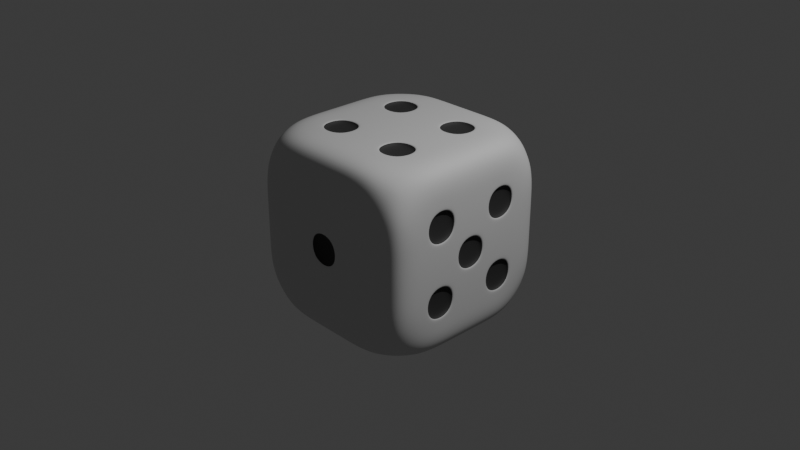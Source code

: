 # Source: dice.blend  (saved by Blender 4.3.32; exported with 4.5.12 LTS)
import bpy
from mathutils import Matrix  # noqa: F401  (used for matrix-valued properties, if any)

bpy.ops.wm.read_factory_settings(use_empty=True)
scene = bpy.context.scene
scene.name = 'Scene'

# ---- collections
col_collection = bpy.data.collections.new('Collection'); scene.collection.children.link(col_collection)

# ---- materials (node trees are filled in below, after node groups)
mat_dice = bpy.data.materials.new('dice')
mat_pips = bpy.data.materials.new('pips')
mat_pips.diffuse_color = (0.0136, 0.0136, 0.0136, 1.0)

# ---- material node trees
mat_dice.use_nodes = True; mat_dice.node_tree.nodes.clear()
_N = mat_dice.node_tree.nodes; _L = mat_dice.node_tree.links
n0 = _N.new('ShaderNodeBsdfPrincipled'); n0.name = 'Principled BSDF'; n0.location = (10, 300)
n0.inputs[0].default_value = (0.6392, 0.6392, 0.6392, 1.0)
n0.inputs[2].default_value = 0.8
n0.inputs[13].default_value = 1.0
n1 = _N.new('ShaderNodeOutputMaterial'); n1.name = 'Material Output'; n1.location = (300, 300)
_L.new(n0.outputs[0], n1.inputs[0])
n1.is_active_output = True
mat_pips.use_nodes = True; mat_pips.node_tree.nodes.clear()
_N = mat_pips.node_tree.nodes; _L = mat_pips.node_tree.links
n0 = _N.new('ShaderNodeBsdfPrincipled'); n0.name = 'Principled BSDF'; n0.location = (10, 300)
n0.inputs[0].default_value = (0.01177, 0.01177, 0.01177, 1.0)
n0.inputs[2].default_value = 0.8
n0.inputs[13].default_value = 1.0
n1 = _N.new('ShaderNodeOutputMaterial'); n1.name = 'Material Output'; n1.location = (300, 300)
_L.new(n0.outputs[0], n1.inputs[0])
n1.is_active_output = True

# ---- world
world_world = bpy.data.worlds.new('World'); scene.world = world_world
world_world.use_nodes = True; world_world.node_tree.nodes.clear()
_N = world_world.node_tree.nodes; _L = world_world.node_tree.links
n0 = _N.new('ShaderNodeOutputWorld'); n0.name = 'World Output'; n0.location = (300, 300)
n1 = _N.new('ShaderNodeBackground'); n1.name = 'Background'; n1.location = (10, 300)
n1.inputs[0].default_value = (0.05088, 0.05088, 0.05088, 1.0)
_L.new(n1.outputs[0], n0.inputs[0])
n0.is_active_output = True
world_world.color = (0.05088, 0.05088, 0.05088)
world_world.sun_shadow_jitter_overblur = 0.0

# ---- cameras
cam_camera = bpy.data.cameras.new('Camera')
cam_camera.clip_end = 100.0
cam_camera.ortho_scale = 7.314

# ---- lights
light_light = bpy.data.lights.new('Light', 'POINT')
light_light.energy = 1000.0
light_light.shadow_soft_size = 0.1

# ---- meshes
me_cube_003 = bpy.data.meshes.new('Cube.003')
me_cube_003.from_pydata([(-0.844, -0.844, -0.844), (-0.844, -0.844, 0.844), (-0.844, 0.844, -0.844), (-0.844, 0.844, 0.844), (0.844, -0.844, -0.844), (0.844, -0.844, 0.844), (0.844, 0.844, -0.844), (0.844, 0.844, 0.844), (-1.0, 0.6, -1.0), (-1.0, 0.2, -1.0), (-1.0, -0.2, -1.0), (-1.0, -0.6, -1.0), (-1.0, -0.6, 1.0), (-1.0, -0.2, 1.0), (-1.0, 0.2, 1.0), (-1.0, 0.6, 1.0), (1.0, -0.6, -1.0), (1.0, -0.2, -1.0), (1.0, 0.2, -1.0), (1.0, 0.6, -1.0), (1.0, 0.6, 1.0), (1.0, 0.2, 1.0), (1.0, -0.2, 1.0), (1.0, -0.6, 1.0), (0.6, 1.0, -1.0), (0.2, 1.0, -1.0), (-0.2, 1.0, -1.0), (-0.6, 1.0, -1.0), (-0.6, 1.0, 1.0), (-0.2, 1.0, 1.0), (0.2, 1.0, 1.0), (0.6, 1.0, 1.0), (-0.6, -1.0, -1.0), (-0.2, -1.0, -1.0), (0.2, -1.0, -1.0), (0.6, -1.0, -1.0), (0.6, -1.0, 1.0), (0.2, -1.0, 1.0), (-0.2, -1.0, 1.0), (-0.6, -1.0, 1.0), (-0.6, 0.6, 1.0), (-0.2, 0.6, 1.0), (0.2, 0.6, 1.0), (0.6, 0.6, 1.0), (-0.6, 0.2, 1.0), (-0.2, 0.2, 1.0), (0.2, 0.2, 1.0), (0.6, 0.2, 1.0), (-0.6, -0.2, 1.0), (-0.2, -0.2, 1.0), (0.2, -0.2, 1.0), (0.6, -0.2, 1.0), (-0.6, -0.6, 1.0), (-0.2, -0.6, 1.0), (0.2, -0.6, 1.0), (0.6, -0.6, 1.0), (0.6, 0.6, -1.0), (0.2, 0.6, -1.0), (-0.2, 0.6, -1.0), (-0.6, 0.6, -1.0), (0.6, 0.2, -1.0), (0.2, 0.2, -1.0), (-0.2, 0.2, -1.0), (-0.6, 0.2, -1.0), (0.6, -0.2, -1.0), (0.2, -0.2, -1.0), (-0.2, -0.2, -1.0), (-0.6, -0.2, -1.0), (0.6, -0.6, -1.0), (0.2, -0.6, -1.0), (-0.2, -0.6, -1.0), (-0.6, -0.6, -1.0), (-1.0, -1.0, -0.6), (-1.0, -1.0, -0.2), (-1.0, -1.0, 0.2), (-1.0, -1.0, 0.6), (-1.0, 1.0, 0.6), (-1.0, 1.0, 0.2), (-1.0, 1.0, -0.2), (-1.0, 1.0, -0.6), (1.0, 1.0, 0.6), (1.0, 1.0, 0.2), (1.0, 1.0, -0.2), (1.0, 1.0, -0.6), (1.0, -1.0, 0.6), (1.0, -1.0, 0.2), (1.0, -1.0, -0.2), (1.0, -1.0, -0.6), (1.0, 0.6, 0.6), (1.0, 0.6, 0.2), (1.0, 0.6, -0.2), (1.0, 0.6, -0.6), (1.0, 0.2, 0.6), (1.0, 0.2, 0.2), (1.0, 0.2, -0.2), (1.0, 0.2, -0.6), (1.0, -0.2, 0.6), (1.0, -0.2, 0.2), (1.0, -0.2, -0.2), (1.0, -0.2, -0.6), (1.0, -0.6, 0.6), (1.0, -0.6, 0.2), (1.0, -0.6, -0.2), (1.0, -0.6, -0.6), (-0.95, -0.56, 0.56), (-0.95, -0.56, 0.24), (-1.0, -0.6, -0.2), (-1.0, -0.6, -0.6), (-0.95, -0.24, 0.56), (-0.95, -0.24, 0.24), (-1.0, -0.2, -0.2), (-1.0, -0.2, -0.6), (-1.0, 0.2, 0.6), (-1.0, 0.2, 0.2), (-0.95, 0.24, -0.24), (-0.95, 0.24, -0.56), (-1.0, 0.6, 0.6), (-1.0, 0.6, 0.2), (-0.95, 0.56, -0.24), (-0.95, 0.56, -0.56), (0.6, -1.0, 0.6), (0.6, -1.0, 0.2), (0.6, -1.0, -0.2), (0.6, -1.0, -0.6), (0.2, -1.0, 0.6), (0.16, -0.95, 0.16), (0.16, -0.95, -0.16), (0.2, -1.0, -0.6), (-0.2, -1.0, 0.6), (-0.16, -0.95, 0.16), (-0.16, -0.95, -0.16), (-0.2, -1.0, -0.6), (-0.6, -1.0, 0.6), (-0.6, -1.0, 0.2), (-0.6, -1.0, -0.2), (-0.6, -1.0, -0.6), (-0.6, 1.0, 0.6), (-0.6, 1.0, 0.2), (-0.6, 1.0, -0.2), (-0.6, 1.0, -0.6), (-0.2, 1.0, 0.6), (-0.2, 1.0, 0.2), (-0.2, 1.0, -0.2), (-0.2, 1.0, -0.6), (0.2, 1.0, 0.6), (0.2, 1.0, 0.2), (0.2, 1.0, -0.2), (0.2, 1.0, -0.6), (0.6, 1.0, 0.6), (0.6, 1.0, 0.2), (0.6, 1.0, -0.2), (0.6, 1.0, -0.6), (0.2, -1.0, 0.2), (0.2, -1.0, -0.2), (-0.2, -1.0, 0.2), (-0.2, -1.0, -0.2), (0.18, -1.0, 0.18), (0.18, -1.0, -0.18), (-0.18, -1.0, 0.18), (-0.18, -1.0, -0.18), (0.22, 1.0, -0.58), (0.22, 1.0, -0.22), (0.58, 1.0, -0.22), (0.58, 1.0, -0.58), (0.22, 1.0, -0.18), (0.22, 1.0, 0.18), (0.58, 1.0, 0.18), (0.58, 1.0, -0.18), (0.22, 1.0, 0.22), (0.22, 1.0, 0.58), (0.58, 1.0, 0.58), (0.58, 1.0, 0.22), (-0.58, 1.0, -0.58), (-0.58, 1.0, -0.22), (-0.22, 1.0, -0.22), (-0.22, 1.0, -0.58), (-0.58, 1.0, -0.18), (-0.58, 1.0, 0.18), (-0.22, 1.0, 0.18), (-0.22, 1.0, -0.18), (-0.58, 1.0, 0.22), (-0.58, 1.0, 0.58), (-0.22, 1.0, 0.58), (-0.22, 1.0, 0.22), (0.24, 0.95, -0.56), (0.24, 0.95, -0.24), (0.56, 0.95, -0.24), (0.56, 0.95, -0.56), (0.24, 0.95, -0.16), (0.24, 0.95, 0.16), (0.56, 0.95, 0.16), (0.56, 0.95, -0.16), (0.24, 0.95, 0.24), (0.24, 0.95, 0.56), (0.56, 0.95, 0.56), (0.56, 0.95, 0.24), (-0.56, 0.95, -0.56), (-0.56, 0.95, -0.24), (-0.24, 0.95, -0.24), (-0.24, 0.95, -0.56), (-0.56, 0.95, -0.16), (-0.56, 0.95, 0.16), (-0.24, 0.95, 0.16), (-0.24, 0.95, -0.16), (-0.56, 0.95, 0.24), (-0.56, 0.95, 0.56), (-0.24, 0.95, 0.56), (-0.24, 0.95, 0.24), (-1.0, -0.6, 0.6), (-1.0, -0.6, 0.2), (-1.0, -0.2, 0.6), (-1.0, -0.2, 0.2), (-1.0, 0.2, -0.2), (-1.0, 0.2, -0.6), (-1.0, 0.6, -0.2), (-1.0, 0.6, -0.6), (-1.0, -0.58, 0.58), (-1.0, -0.58, 0.22), (-1.0, -0.22, 0.58), (-1.0, -0.22, 0.22), (-1.0, 0.22, -0.22), (-1.0, 0.22, -0.58), (-1.0, 0.58, -0.22), (-1.0, 0.58, -0.58), (1.0, -0.22, -0.58), (1.0, -0.22, -0.22), (1.0, -0.58, -0.22), (1.0, -0.58, -0.58), (1.0, -0.22, 0.22), (1.0, -0.22, 0.58), (1.0, -0.58, 0.58), (1.0, -0.58, 0.22), (1.0, 0.18, -0.18), (1.0, 0.18, 0.18), (1.0, -0.18, 0.18), (1.0, -0.18, -0.18), (1.0, 0.58, -0.58), (1.0, 0.58, -0.22), (1.0, 0.22, -0.22), (1.0, 0.22, -0.58), (1.0, 0.58, 0.22), (1.0, 0.58, 0.58), (1.0, 0.22, 0.58), (1.0, 0.22, 0.22), (0.95, -0.24, -0.56), (0.95, -0.24, -0.24), (0.95, -0.56, -0.24), (0.95, -0.56, -0.56), (0.95, -0.24, 0.24), (0.95, -0.24, 0.56), (0.95, -0.56, 0.56), (0.95, -0.56, 0.24), (0.95, 0.16, -0.16), (0.95, 0.16, 0.16), (0.95, -0.16, 0.16), (0.95, -0.16, -0.16), (0.95, 0.56, -0.56), (0.95, 0.56, -0.24), (0.95, 0.24, -0.24), (0.95, 0.24, -0.56), (0.95, 0.56, 0.24), (0.95, 0.56, 0.56), (0.95, 0.24, 0.56), (0.95, 0.24, 0.24), (0.56, -0.24, 0.95), (0.24, -0.24, 0.95), (0.24, -0.56, 0.95), (0.56, -0.56, 0.95), (-0.24, -0.24, 0.95), (-0.56, -0.24, 0.95), (-0.56, -0.56, 0.95), (-0.24, -0.56, 0.95), (0.56, 0.56, 0.95), (0.24, 0.56, 0.95), (0.24, 0.24, 0.95), (0.56, 0.24, 0.95), (-0.24, 0.56, 0.95), (-0.56, 0.56, 0.95), (-0.56, 0.24, 0.95), (-0.24, 0.24, 0.95), (0.22, -0.22, 1.0), (0.58, -0.22, 1.0), (0.58, -0.58, 1.0), (0.22, -0.58, 1.0), (-0.58, -0.22, 1.0), (-0.22, -0.22, 1.0), (-0.22, -0.58, 1.0), (-0.58, -0.58, 1.0), (0.22, 0.58, 1.0), (0.58, 0.58, 1.0), (0.58, 0.22, 1.0), (0.22, 0.22, 1.0), (-0.58, 0.58, 1.0), (-0.22, 0.58, 1.0), (-0.22, 0.22, 1.0), (-0.58, 0.22, 1.0), (0.22, -0.22, -1.0), (0.58, -0.22, -1.0), (0.58, -0.58, -1.0), (0.22, -0.58, -1.0), (-0.18, 0.18, -1.0), (0.18, 0.18, -1.0), (0.18, -0.18, -1.0), (-0.18, -0.18, -1.0), (-0.58, 0.58, -1.0), (-0.22, 0.58, -1.0), (-0.22, 0.22, -1.0), (-0.58, 0.22, -1.0), (0.24, -0.24, -0.95), (0.56, -0.24, -0.95), (0.56, -0.56, -0.95), (0.24, -0.56, -0.95), (-0.16, 0.16, -0.95), (0.16, 0.16, -0.95), (0.16, -0.16, -0.95), (-0.16, -0.16, -0.95), (-0.56, 0.56, -0.95), (-0.24, 0.56, -0.95), (-0.24, 0.24, -0.95), (-0.56, 0.24, -0.95)], [], [(116, 15, 3, 76), (148, 31, 7, 80), (100, 23, 5, 84), (132, 39, 1, 75), (68, 16, 4, 35), (52, 12, 1, 39), (28, 3, 15, 40), (40, 15, 14, 44), (44, 14, 13, 48), (48, 13, 12, 52), (24, 6, 19, 56), (56, 19, 18, 60), (60, 18, 17, 64), (64, 17, 16, 68), (80, 7, 20, 88), (88, 20, 21, 92), (92, 21, 22, 96), (96, 22, 23, 100), (75, 1, 12, 208), (208, 12, 13, 210), (210, 13, 14, 112), (112, 14, 15, 116), (10, 67, 71, 11), (67, 66, 70, 71), (66, 65, 69, 70), (308, 309, 310, 311), (9, 63, 67, 10), (63, 62, 66, 67), (312, 313, 314, 315), (61, 60, 64, 65), (8, 59, 63, 9), (316, 317, 318, 319), (58, 57, 61, 62), (57, 56, 60, 61), (2, 27, 59, 8), (27, 26, 58, 59), (26, 25, 57, 58), (25, 24, 56, 57), (22, 51, 55, 23), (264, 265, 266, 267), (50, 49, 53, 54), (268, 269, 270, 271), (21, 47, 51, 22), (47, 46, 50, 51), (46, 45, 49, 50), (45, 44, 48, 49), (20, 43, 47, 21), (272, 273, 274, 275), (42, 41, 45, 46), (276, 277, 278, 279), (7, 31, 43, 20), (31, 30, 42, 43), (30, 29, 41, 42), (29, 28, 40, 41), (23, 55, 36, 5), (55, 54, 37, 36), (54, 53, 38, 37), (53, 52, 39, 38), (11, 71, 32, 0), (71, 70, 33, 32), (70, 69, 34, 33), (69, 68, 35, 34), (84, 5, 36, 120), (120, 36, 37, 124), (124, 37, 38, 128), (128, 38, 39, 132), (76, 3, 28, 136), (136, 28, 29, 140), (140, 29, 30, 144), (144, 30, 31, 148), (25, 147, 151, 24), (184, 185, 186, 187), (188, 189, 190, 191), (192, 193, 194, 195), (26, 143, 147, 25), (143, 142, 146, 147), (142, 141, 145, 146), (141, 140, 144, 145), (27, 139, 143, 26), (196, 197, 198, 199), (200, 201, 202, 203), (204, 205, 206, 207), (2, 79, 139, 27), (79, 78, 138, 139), (78, 77, 137, 138), (77, 76, 136, 137), (33, 131, 135, 32), (131, 155, 134, 135), (155, 154, 133, 134), (154, 128, 132, 133), (34, 127, 131, 33), (127, 153, 155, 131), (126, 125, 129, 130), (152, 124, 128, 154), (35, 123, 127, 34), (123, 122, 153, 127), (122, 121, 152, 153), (121, 120, 124, 152), (4, 87, 123, 35), (87, 86, 122, 123), (86, 85, 121, 122), (85, 84, 120, 121), (9, 213, 215, 8), (115, 114, 118, 119), (212, 113, 117, 214), (113, 112, 116, 117), (10, 111, 213, 9), (111, 110, 212, 213), (110, 211, 113, 212), (211, 210, 112, 113), (11, 107, 111, 10), (107, 106, 110, 111), (106, 209, 211, 110), (105, 104, 108, 109), (0, 72, 107, 11), (72, 73, 106, 107), (73, 74, 209, 106), (74, 75, 208, 209), (17, 99, 103, 16), (244, 245, 246, 247), (98, 97, 101, 102), (248, 249, 250, 251), (18, 95, 99, 17), (95, 94, 98, 99), (252, 253, 254, 255), (93, 92, 96, 97), (19, 91, 95, 18), (256, 257, 258, 259), (90, 89, 93, 94), (260, 261, 262, 263), (6, 83, 91, 19), (83, 82, 90, 91), (82, 81, 89, 90), (81, 80, 88, 89), (32, 135, 72, 0), (135, 134, 73, 72), (134, 133, 74, 73), (133, 132, 75, 74), (16, 103, 87, 4), (103, 102, 86, 87), (102, 101, 85, 86), (101, 100, 84, 85), (24, 151, 83, 6), (151, 150, 82, 83), (150, 149, 81, 82), (149, 148, 80, 81), (8, 215, 79, 2), (215, 214, 78, 79), (214, 117, 77, 78), (117, 116, 76, 77), (156, 157, 153, 152), (159, 158, 154, 155), (157, 159, 155, 153), (158, 156, 152, 154), (125, 126, 157, 156), (130, 129, 158, 159), (126, 130, 159, 157), (129, 125, 156, 158), (147, 146, 161, 160), (146, 150, 162, 161), (150, 151, 163, 162), (151, 147, 160, 163), (146, 145, 165, 164), (145, 149, 166, 165), (149, 150, 167, 166), (150, 146, 164, 167), (145, 144, 169, 168), (144, 148, 170, 169), (148, 149, 171, 170), (149, 145, 168, 171), (139, 138, 173, 172), (138, 142, 174, 173), (142, 143, 175, 174), (143, 139, 172, 175), (138, 137, 177, 176), (137, 141, 178, 177), (141, 142, 179, 178), (142, 138, 176, 179), (137, 136, 181, 180), (136, 140, 182, 181), (140, 141, 183, 182), (141, 137, 180, 183), (160, 161, 185, 184), (161, 162, 186, 185), (162, 163, 187, 186), (163, 160, 184, 187), (164, 165, 189, 188), (165, 166, 190, 189), (166, 167, 191, 190), (167, 164, 188, 191), (168, 169, 193, 192), (169, 170, 194, 193), (170, 171, 195, 194), (171, 168, 192, 195), (172, 173, 197, 196), (173, 174, 198, 197), (174, 175, 199, 198), (175, 172, 196, 199), (176, 177, 201, 200), (177, 178, 202, 201), (178, 179, 203, 202), (179, 176, 200, 203), (180, 181, 205, 204), (181, 182, 206, 205), (182, 183, 207, 206), (183, 180, 204, 207), (216, 217, 209, 208), (219, 218, 210, 211), (220, 221, 213, 212), (223, 222, 214, 215), (221, 223, 215, 213), (222, 220, 212, 214), (217, 219, 211, 209), (218, 216, 208, 210), (104, 105, 217, 216), (109, 108, 218, 219), (114, 115, 221, 220), (119, 118, 222, 223), (115, 119, 223, 221), (118, 114, 220, 222), (105, 109, 219, 217), (108, 104, 216, 218), (99, 98, 225, 224), (98, 102, 226, 225), (102, 103, 227, 226), (103, 99, 224, 227), (97, 96, 229, 228), (96, 100, 230, 229), (100, 101, 231, 230), (101, 97, 228, 231), (94, 93, 233, 232), (93, 97, 234, 233), (97, 98, 235, 234), (98, 94, 232, 235), (91, 90, 237, 236), (90, 94, 238, 237), (94, 95, 239, 238), (95, 91, 236, 239), (89, 88, 241, 240), (88, 92, 242, 241), (92, 93, 243, 242), (93, 89, 240, 243), (224, 225, 245, 244), (225, 226, 246, 245), (226, 227, 247, 246), (227, 224, 244, 247), (228, 229, 249, 248), (229, 230, 250, 249), (230, 231, 251, 250), (231, 228, 248, 251), (232, 233, 253, 252), (233, 234, 254, 253), (234, 235, 255, 254), (235, 232, 252, 255), (236, 237, 257, 256), (237, 238, 258, 257), (238, 239, 259, 258), (239, 236, 256, 259), (240, 241, 261, 260), (241, 242, 262, 261), (242, 243, 263, 262), (243, 240, 260, 263), (51, 50, 280, 281), (50, 54, 283, 280), (54, 55, 282, 283), (55, 51, 281, 282), (49, 48, 284, 285), (48, 52, 287, 284), (52, 53, 286, 287), (53, 49, 285, 286), (43, 42, 288, 289), (42, 46, 291, 288), (46, 47, 290, 291), (47, 43, 289, 290), (41, 40, 292, 293), (40, 44, 295, 292), (44, 45, 294, 295), (45, 41, 293, 294), (265, 264, 281, 280), (264, 267, 282, 281), (266, 265, 280, 283), (267, 266, 283, 282), (269, 268, 285, 284), (268, 271, 286, 285), (270, 269, 284, 287), (271, 270, 287, 286), (273, 272, 289, 288), (272, 275, 290, 289), (274, 273, 288, 291), (275, 274, 291, 290), (277, 276, 293, 292), (276, 279, 294, 293), (278, 277, 292, 295), (279, 278, 295, 294), (65, 64, 297, 296), (64, 68, 298, 297), (68, 69, 299, 298), (69, 65, 296, 299), (62, 61, 301, 300), (61, 65, 302, 301), (65, 66, 303, 302), (66, 62, 300, 303), (59, 58, 305, 304), (58, 62, 306, 305), (62, 63, 307, 306), (63, 59, 304, 307), (296, 297, 309, 308), (297, 298, 310, 309), (298, 299, 311, 310), (299, 296, 308, 311), (300, 301, 313, 312), (301, 302, 314, 313), (302, 303, 315, 314), (303, 300, 312, 315), (304, 305, 317, 316), (305, 306, 318, 317), (306, 307, 319, 318), (307, 304, 316, 319)])
me_cube_003.polygons.foreach_set('use_smooth', [True] * 318)
me_cube_003.polygons.foreach_set('material_index', [0, 0, 0, 0, 0, 0, 0, 0, 0, 0, 0, 0, 0, 0, 0, 0, 0, 0, 0, 0, 0, 0, 0, 0, 0, 1, 0, 0, 1, 0, 0, 1, 0, 0, 0, 0, 0, 0, 0, 1, 0, 1, 0, 0, 0, 0, 0, 1, 0, 1, 0, 0, 0, 0, 0, 0, 0, 0, 0, 0, 0, 0, 0, 0, 0, 0, 0, 0, 0, 0, 0, 1, 1, 1, 0, 0, 0, 0, 0, 1, 1, 1, 0, 0, 0, 0, 0, 0, 0, 0, 0, 0, 1, 0, 0, 0, 0, 0, 0, 0, 0, 0, 0, 1, 0, 0, 0, 0, 0, 0, 0, 0, 0, 1, 0, 0, 0, 0, 0, 1, 0, 1, 0, 0, 1, 0, 0, 1, 0, 1, 0, 0, 0, 0, 0, 0, 0, 0, 0, 0, 0, 0, 0, 0, 0, 0, 0, 0, 0, 0, 0, 0, 0, 0, 1, 1, 1, 1, 0, 0, 0, 0, 0, 0, 0, 0, 0, 0, 0, 0, 0, 0, 0, 0, 0, 0, 0, 0, 0, 0, 0, 0, 1, 1, 1, 1, 1, 1, 1, 1, 1, 1, 1, 1, 1, 1, 1, 1, 1, 1, 1, 1, 1, 1, 1, 1, 0, 0, 0, 0, 0, 0, 0, 0, 1, 1, 1, 1, 1, 1, 1, 1, 0, 0, 0, 0, 0, 0, 0, 0, 0, 0, 0, 0, 0, 0, 0, 0, 0, 0, 0, 0, 1, 1, 1, 1, 1, 1, 1, 1, 1, 1, 1, 1, 1, 1, 1, 1, 1, 1, 1, 1, 0, 0, 0, 0, 0, 0, 0, 0, 0, 0, 0, 0, 0, 0, 0, 0, 1, 1, 1, 1, 1, 1, 1, 1, 1, 1, 1, 1, 1, 1, 1, 1, 0, 0, 0, 0, 0, 0, 0, 0, 0, 0, 0, 0, 1, 1, 1, 1, 1, 1, 1, 1, 1, 1, 1, 1])
_uv = me_cube_003.uv_layers.new(name='UVMap')
_uv.uv.foreach_set('vector', [0.575, 0.2, 0.625, 0.2, 0.625, 0.25, 0.575, 0.25, 0.575, 0.45, 0.625, 0.45, 0.625, 0.5, 0.575, 0.5, 0.575, 0.7, 0.625, 0.7, 0.625, 0.75, 0.575, 0.75, 0.575, 0.95, 0.625, 0.95, 0.625, 1.0, 0.575, 1.0, 0.325, 0.7, 0.375, 0.7, 0.375, 0.75, 0.325, 0.75, 0.825, 0.7, 0.875, 0.7, 0.875, 0.75, 0.825, 0.75, 0.825, 0.5, 0.875, 0.5, 0.875, 0.55, 0.825, 0.55, 0.825, 0.55, 0.875, 0.55, 0.875, 0.6, 0.825, 0.6, 0.825, 0.6, 0.875, 0.6, 0.875, 0.65, 0.825, 0.65, 0.825, 0.65, 0.875, 0.65, 0.875, 0.7, 0.825, 0.7, 0.325, 0.5, 0.375, 0.5, 0.375, 0.55, 0.325, 0.55, 0.325, 0.55, 0.375, 0.55, 0.375, 0.6, 0.325, 0.6, 0.325, 0.6, 0.375, 0.6, 0.375, 0.65, 0.325, 0.65, 0.325, 0.65, 0.375, 0.65, 0.375, 0.7, 0.325, 0.7, 0.575, 0.5, 0.625, 0.5, 0.625, 0.55, 0.575, 0.55, 0.575, 0.55, 0.625, 0.55, 0.625, 0.6, 0.575, 0.6, 0.575, 0.6, 0.625, 0.6, 0.625, 0.65, 0.575, 0.65, 0.575, 0.65, 0.625, 0.65, 0.625, 0.7, 0.575, 0.7, 0.575, 0.0, 0.625, 0.0, 0.625, 0.05, 0.575, 0.05, 0.575, 0.05, 0.625, 0.05, 0.625, 0.1, 0.575, 0.1, 0.575, 0.1, 0.625, 0.1, 0.625, 0.15, 0.575, 0.15, 0.575, 0.15, 0.625, 0.15, 0.625, 0.2, 0.575, 0.2, 0.125, 0.65, 0.175, 0.65, 0.175, 0.7, 0.125, 0.7, 0.175, 0.65, 0.225, 0.65, 0.225, 0.7, 0.175, 0.7, 0.225, 0.65, 0.275, 0.65, 0.275, 0.7, 0.225, 0.7, 0.28, 0.655, 0.32, 0.655, 0.32, 0.695, 0.28, 0.695, 0.125, 0.6, 0.175, 0.6, 0.175, 0.65, 0.125, 0.65, 0.175, 0.6, 0.225, 0.6, 0.225, 0.65, 0.175, 0.65, 0.23, 0.605, 0.27, 0.605, 0.27, 0.645, 0.23, 0.645, 0.275, 0.6, 0.325, 0.6, 0.325, 0.65, 0.275, 0.65, 0.125, 0.55, 0.175, 0.55, 0.175, 0.6, 0.125, 0.6, 0.18, 0.555, 0.22, 0.555, 0.22, 0.595, 0.18, 0.595, 0.225, 0.55, 0.275, 0.55, 0.275, 0.6, 0.225, 0.6, 0.275, 0.55, 0.325, 0.55, 0.325, 0.6, 0.275, 0.6, 0.125, 0.5, 0.175, 0.5, 0.175, 0.55, 0.125, 0.55, 0.175, 0.5, 0.225, 0.5, 0.225, 0.55, 0.175, 0.55, 0.225, 0.5, 0.275, 0.5, 0.275, 0.55, 0.225, 0.55, 0.275, 0.5, 0.325, 0.5, 0.325, 0.55, 0.275, 0.55, 0.625, 0.65, 0.675, 0.65, 0.675, 0.7, 0.625, 0.7, 0.68, 0.655, 0.72, 0.655, 0.72, 0.695, 0.68, 0.695, 0.725, 0.65, 0.775, 0.65, 0.775, 0.7, 0.725, 0.7, 0.78, 0.655, 0.82, 0.655, 0.82, 0.695, 0.78, 0.695, 0.625, 0.6, 0.675, 0.6, 0.675, 0.65, 0.625, 0.65, 0.675, 0.6, 0.725, 0.6, 0.725, 0.65, 0.675, 0.65, 0.725, 0.6, 0.775, 0.6, 0.775, 0.65, 0.725, 0.65, 0.775, 0.6, 0.825, 0.6, 0.825, 0.65, 0.775, 0.65, 0.625, 0.55, 0.675, 0.55, 0.675, 0.6, 0.625, 0.6, 0.68, 0.555, 0.72, 0.555, 0.72, 0.595, 0.68, 0.595, 0.725, 0.55, 0.775, 0.55, 0.775, 0.6, 0.725, 0.6, 0.78, 0.555, 0.82, 0.555, 0.82, 0.595, 0.78, 0.595, 0.625, 0.5, 0.675, 0.5, 0.675, 0.55, 0.625, 0.55, 0.675, 0.5, 0.725, 0.5, 0.725, 0.55, 0.675, 0.55, 0.725, 0.5, 0.775, 0.5, 0.775, 0.55, 0.725, 0.55, 0.775, 0.5, 0.825, 0.5, 0.825, 0.55, 0.775, 0.55, 0.625, 0.7, 0.675, 0.7, 0.675, 0.75, 0.625, 0.75, 0.675, 0.7, 0.725, 0.7, 0.725, 0.75, 0.675, 0.75, 0.725, 0.7, 0.775, 0.7, 0.775, 0.75, 0.725, 0.75, 0.775, 0.7, 0.825, 0.7, 0.825, 0.75, 0.775, 0.75, 0.125, 0.7, 0.175, 0.7, 0.175, 0.75, 0.125, 0.75, 0.175, 0.7, 0.225, 0.7, 0.225, 0.75, 0.175, 0.75, 0.225, 0.7, 0.275, 0.7, 0.275, 0.75, 0.225, 0.75, 0.275, 0.7, 0.325, 0.7, 0.325, 0.75, 0.275, 0.75, 0.575, 0.75, 0.625, 0.75, 0.625, 0.8, 0.575, 0.8, 0.575, 0.8, 0.625, 0.8, 0.625, 0.85, 0.575, 0.85, 0.575, 0.85, 0.625, 0.85, 0.625, 0.9, 0.575, 0.9, 0.575, 0.9, 0.625, 0.9, 0.625, 0.95, 0.575, 0.95, 0.575, 0.25, 0.625, 0.25, 0.625, 0.3, 0.575, 0.3, 0.575, 0.3, 0.625, 0.3, 0.625, 0.35, 0.575, 0.35, 0.575, 0.35, 0.625, 0.35, 0.625, 0.4, 0.575, 0.4, 0.575, 0.4, 0.625, 0.4, 0.625, 0.45, 0.575, 0.45, 0.375, 0.4, 0.425, 0.4, 0.425, 0.45, 0.375, 0.45, 0.43, 0.405, 0.47, 0.405, 0.47, 0.445, 0.43, 0.445, 0.48, 0.405, 0.52, 0.405, 0.52, 0.445, 0.48, 0.445, 0.53, 0.405, 0.57, 0.405, 0.57, 0.445, 0.53, 0.445, 0.375, 0.35, 0.425, 0.35, 0.425, 0.4, 0.375, 0.4, 0.425, 0.35, 0.475, 0.35, 0.475, 0.4, 0.425, 0.4, 0.475, 0.35, 0.525, 0.35, 0.525, 0.4, 0.475, 0.4, 0.525, 0.35, 0.575, 0.35, 0.575, 0.4, 0.525, 0.4, 0.375, 0.3, 0.425, 0.3, 0.425, 0.35, 0.375, 0.35, 0.43, 0.305, 0.47, 0.305, 0.47, 0.345, 0.43, 0.345, 0.48, 0.305, 0.52, 0.305, 0.52, 0.345, 0.48, 0.345, 0.53, 0.305, 0.57, 0.305, 0.57, 0.345, 0.53, 0.345, 0.375, 0.25, 0.425, 0.25, 0.425, 0.3, 0.375, 0.3, 0.425, 0.25, 0.475, 0.25, 0.475, 0.3, 0.425, 0.3, 0.475, 0.25, 0.525, 0.25, 0.525, 0.3, 0.475, 0.3, 0.525, 0.25, 0.575, 0.25, 0.575, 0.3, 0.525, 0.3, 0.375, 0.9, 0.425, 0.9, 0.425, 0.95, 0.375, 0.95, 0.425, 0.9, 0.475, 0.9, 0.475, 0.95, 0.425, 0.95, 0.475, 0.9, 0.525, 0.9, 0.525, 0.95, 0.475, 0.95, 0.525, 0.9, 0.575, 0.9, 0.575, 0.95, 0.525, 0.95, 0.375, 0.85, 0.425, 0.85, 0.425, 0.9, 0.375, 0.9, 0.425, 0.85, 0.475, 0.85, 0.475, 0.9, 0.425, 0.9, 0.48, 0.855, 0.52, 0.855, 0.52, 0.895, 0.48, 0.895, 0.525, 0.85, 0.575, 0.85, 0.575, 0.9, 0.525, 0.9, 0.375, 0.8, 0.425, 0.8, 0.425, 0.85, 0.375, 0.85, 0.425, 0.8, 0.475, 0.8, 0.475, 0.85, 0.425, 0.85, 0.475, 0.8, 0.525, 0.8, 0.525, 0.85, 0.475, 0.85, 0.525, 0.8, 0.575, 0.8, 0.575, 0.85, 0.525, 0.85, 0.375, 0.75, 0.425, 0.75, 0.425, 0.8, 0.375, 0.8, 0.425, 0.75, 0.475, 0.75, 0.475, 0.8, 0.425, 0.8, 0.475, 0.75, 0.525, 0.75, 0.525, 0.8, 0.475, 0.8, 0.525, 0.75, 0.575, 0.75, 0.575, 0.8, 0.525, 0.8, 0.375, 0.15, 0.425, 0.15, 0.425, 0.2, 0.375, 0.2, 0.43, 0.155, 0.47, 0.155, 0.47, 0.195, 0.43, 0.195, 0.475, 0.15, 0.525, 0.15, 0.525, 0.2, 0.475, 0.2, 0.525, 0.15, 0.575, 0.15, 0.575, 0.2, 0.525, 0.2, 0.375, 0.1, 0.425, 0.1, 0.425, 0.15, 0.375, 0.15, 0.425, 0.1, 0.475, 0.1, 0.475, 0.15, 0.425, 0.15, 0.475, 0.1, 0.525, 0.1, 0.525, 0.15, 0.475, 0.15, 0.525, 0.1, 0.575, 0.1, 0.575, 0.15, 0.525, 0.15, 0.375, 0.05, 0.425, 0.05, 0.425, 0.1, 0.375, 0.1, 0.425, 0.05, 0.475, 0.05, 0.475, 0.1, 0.425, 0.1, 0.475, 0.05, 0.525, 0.05, 0.525, 0.1, 0.475, 0.1, 0.53, 0.055, 0.57, 0.055, 0.57, 0.095, 0.53, 0.095, 0.375, 0.0, 0.425, 0.0, 0.425, 0.05, 0.375, 0.05, 0.425, 0.0, 0.475, 0.0, 0.475, 0.05, 0.425, 0.05, 0.475, 0.0, 0.525, 0.0, 0.525, 0.05, 0.475, 0.05, 0.525, 0.0, 0.575, 0.0, 0.575, 0.05, 0.525, 0.05, 0.375, 0.65, 0.425, 0.65, 0.425, 0.7, 0.375, 0.7, 0.43, 0.655, 0.47, 0.655, 0.47, 0.695, 0.43, 0.695, 0.475, 0.65, 0.525, 0.65, 0.525, 0.7, 0.475, 0.7, 0.53, 0.655, 0.57, 0.655, 0.57, 0.695, 0.53, 0.695, 0.375, 0.6, 0.425, 0.6, 0.425, 0.65, 0.375, 0.65, 0.425, 0.6, 0.475, 0.6, 0.475, 0.65, 0.425, 0.65, 0.48, 0.605, 0.52, 0.605, 0.52, 0.645, 0.48, 0.645, 0.525, 0.6, 0.575, 0.6, 0.575, 0.65, 0.525, 0.65, 0.375, 0.55, 0.425, 0.55, 0.425, 0.6, 0.375, 0.6, 0.43, 0.555, 0.47, 0.555, 0.47, 0.595, 0.43, 0.595, 0.475, 0.55, 0.525, 0.55, 0.525, 0.6, 0.475, 0.6, 0.53, 0.555, 0.57, 0.555, 0.57, 0.595, 0.53, 0.595, 0.375, 0.5, 0.425, 0.5, 0.425, 0.55, 0.375, 0.55, 0.425, 0.5, 0.475, 0.5, 0.475, 0.55, 0.425, 0.55, 0.475, 0.5, 0.525, 0.5, 0.525, 0.55, 0.475, 0.55, 0.525, 0.5, 0.575, 0.5, 0.575, 0.55, 0.525, 0.55, 0.375, 0.95, 0.425, 0.95, 0.425, 1.0, 0.375, 1.0, 0.425, 0.95, 0.475, 0.95, 0.475, 1.0, 0.425, 1.0, 0.475, 0.95, 0.525, 0.95, 0.525, 1.0, 0.475, 1.0, 0.525, 0.95, 0.575, 0.95, 0.575, 1.0, 0.525, 1.0, 0.375, 0.7, 0.425, 0.7, 0.425, 0.75, 0.375, 0.75, 0.425, 0.7, 0.475, 0.7, 0.475, 0.75, 0.425, 0.75, 0.475, 0.7, 0.525, 0.7, 0.525, 0.75, 0.475, 0.75, 0.525, 0.7, 0.575, 0.7, 0.575, 0.75, 0.525, 0.75, 0.375, 0.45, 0.425, 0.45, 0.425, 0.5, 0.375, 0.5, 0.425, 0.45, 0.475, 0.45, 0.475, 0.5, 0.425, 0.5, 0.475, 0.45, 0.525, 0.45, 0.525, 0.5, 0.475, 0.5, 0.525, 0.45, 0.575, 0.45, 0.575, 0.5, 0.525, 0.5, 0.375, 0.2, 0.425, 0.2, 0.425, 0.25, 0.375, 0.25, 0.425, 0.2, 0.475, 0.2, 0.475, 0.25, 0.425, 0.25, 0.475, 0.2, 0.525, 0.2, 0.525, 0.25, 0.475, 0.25, 0.525, 0.2, 0.575, 0.2, 0.575, 0.25, 0.525, 0.25, 0.5225, 0.8525, 0.4775, 0.8525, 0.475, 0.85, 0.525, 0.85, 0.4775, 0.8975, 0.5225, 0.8975, 0.525, 0.9, 0.475, 0.9, 0.4775, 0.8525, 0.4775, 0.8975, 0.475, 0.9, 0.475, 0.85, 0.5225, 0.8975, 0.5225, 0.8525, 0.525, 0.85, 0.525, 0.9, 0.52, 0.855, 0.48, 0.855, 0.4775, 0.8525, 0.5225, 0.8525, 0.48, 0.895, 0.52, 0.895, 0.5225, 0.8975, 0.4775, 0.8975, 0.48, 0.855, 0.48, 0.895, 0.4775, 0.8975, 0.4775, 0.8525, 0.52, 0.895, 0.52, 0.855, 0.5225, 0.8525, 0.5225, 0.8975, 0.425, 0.4, 0.475, 0.4, 0.4725, 0.4025, 0.4275, 0.4025, 0.475, 0.4, 0.475, 0.45, 0.4725, 0.4475, 0.4725, 0.4025, 0.475, 0.45, 0.425, 0.45, 0.4275, 0.4475, 0.4725, 0.4475, 0.425, 0.45, 0.425, 0.4, 0.4275, 0.4025, 0.4275, 0.4475, 0.475, 0.4, 0.525, 0.4, 0.5225, 0.4025, 0.4775, 0.4025, 0.525, 0.4, 0.525, 0.45, 0.5225, 0.4475, 0.5225, 0.4025, 0.525, 0.45, 0.475, 0.45, 0.4775, 0.4475, 0.5225, 0.4475, 0.475, 0.45, 0.475, 0.4, 0.4775, 0.4025, 0.4775, 0.4475, 0.525, 0.4, 0.575, 0.4, 0.5725, 0.4025, 0.5275, 0.4025, 0.575, 0.4, 0.575, 0.45, 0.5725, 0.4475, 0.5725, 0.4025, 0.575, 0.45, 0.525, 0.45, 0.5275, 0.4475, 0.5725, 0.4475, 0.525, 0.45, 0.525, 0.4, 0.5275, 0.4025, 0.5275, 0.4475, 0.425, 0.3, 0.475, 0.3, 0.4725, 0.3025, 0.4275, 0.3025, 0.475, 0.3, 0.475, 0.35, 0.4725, 0.3475, 0.4725, 0.3025, 0.475, 0.35, 0.425, 0.35, 0.4275, 0.3475, 0.4725, 0.3475, 0.425, 0.35, 0.425, 0.3, 0.4275, 0.3025, 0.4275, 0.3475, 0.475, 0.3, 0.525, 0.3, 0.5225, 0.3025, 0.4775, 0.3025, 0.525, 0.3, 0.525, 0.35, 0.5225, 0.3475, 0.5225, 0.3025, 0.525, 0.35, 0.475, 0.35, 0.4775, 0.3475, 0.5225, 0.3475, 0.475, 0.35, 0.475, 0.3, 0.4775, 0.3025, 0.4775, 0.3475, 0.525, 0.3, 0.575, 0.3, 0.5725, 0.3025, 0.5275, 0.3025, 0.575, 0.3, 0.575, 0.35, 0.5725, 0.3475, 0.5725, 0.3025, 0.575, 0.35, 0.525, 0.35, 0.5275, 0.3475, 0.5725, 0.3475, 0.525, 0.35, 0.525, 0.3, 0.5275, 0.3025, 0.5275, 0.3475, 0.4275, 0.4025, 0.4725, 0.4025, 0.47, 0.405, 0.43, 0.405, 0.4725, 0.4025, 0.4725, 0.4475, 0.47, 0.445, 0.47, 0.405, 0.4725, 0.4475, 0.4275, 0.4475, 0.43, 0.445, 0.47, 0.445, 0.4275, 0.4475, 0.4275, 0.4025, 0.43, 0.405, 0.43, 0.445, 0.4775, 0.4025, 0.5225, 0.4025, 0.52, 0.405, 0.48, 0.405, 0.5225, 0.4025, 0.5225, 0.4475, 0.52, 0.445, 0.52, 0.405, 0.5225, 0.4475, 0.4775, 0.4475, 0.48, 0.445, 0.52, 0.445, 0.4775, 0.4475, 0.4775, 0.4025, 0.48, 0.405, 0.48, 0.445, 0.5275, 0.4025, 0.5725, 0.4025, 0.57, 0.405, 0.53, 0.405, 0.5725, 0.4025, 0.5725, 0.4475, 0.57, 0.445, 0.57, 0.405, 0.5725, 0.4475, 0.5275, 0.4475, 0.53, 0.445, 0.57, 0.445, 0.5275, 0.4475, 0.5275, 0.4025, 0.53, 0.405, 0.53, 0.445, 0.4275, 0.3025, 0.4725, 0.3025, 0.47, 0.305, 0.43, 0.305, 0.4725, 0.3025, 0.4725, 0.3475, 0.47, 0.345, 0.47, 0.305, 0.4725, 0.3475, 0.4275, 0.3475, 0.43, 0.345, 0.47, 0.345, 0.4275, 0.3475, 0.4275, 0.3025, 0.43, 0.305, 0.43, 0.345, 0.4775, 0.3025, 0.5225, 0.3025, 0.52, 0.305, 0.48, 0.305, 0.5225, 0.3025, 0.5225, 0.3475, 0.52, 0.345, 0.52, 0.305, 0.5225, 0.3475, 0.4775, 0.3475, 0.48, 0.345, 0.52, 0.345, 0.4775, 0.3475, 0.4775, 0.3025, 0.48, 0.305, 0.48, 0.345, 0.5275, 0.3025, 0.5725, 0.3025, 0.57, 0.305, 0.53, 0.305, 0.5725, 0.3025, 0.5725, 0.3475, 0.57, 0.345, 0.57, 0.305, 0.5725, 0.3475, 0.5275, 0.3475, 0.53, 0.345, 0.57, 0.345, 0.5275, 0.3475, 0.5275, 0.3025, 0.53, 0.305, 0.53, 0.345, 0.5725, 0.0525, 0.5275, 0.0525, 0.525, 0.05, 0.575, 0.05, 0.5275, 0.0975, 0.5725, 0.0975, 0.575, 0.1, 0.525, 0.1, 0.4725, 0.1525, 0.4275, 0.1525, 0.425, 0.15, 0.475, 0.15, 0.4275, 0.1975, 0.4725, 0.1975, 0.475, 0.2, 0.425, 0.2, 0.4275, 0.1525, 0.4275, 0.1975, 0.425, 0.2, 0.425, 0.15, 0.4725, 0.1975, 0.4725, 0.1525, 0.475, 0.15, 0.475, 0.2, 0.5275, 0.0525, 0.5275, 0.0975, 0.525, 0.1, 0.525, 0.05, 0.5725, 0.0975, 0.5725, 0.0525, 0.575, 0.05, 0.575, 0.1, 0.57, 0.055, 0.53, 0.055, 0.5275, 0.0525, 0.5725, 0.0525, 0.53, 0.095, 0.57, 0.095, 0.5725, 0.0975, 0.5275, 0.0975, 0.47, 0.155, 0.43, 0.155, 0.4275, 0.1525, 0.4725, 0.1525, 0.43, 0.195, 0.47, 0.195, 0.4725, 0.1975, 0.4275, 0.1975, 0.43, 0.155, 0.43, 0.195, 0.4275, 0.1975, 0.4275, 0.1525, 0.47, 0.195, 0.47, 0.155, 0.4725, 0.1525, 0.4725, 0.1975, 0.53, 0.055, 0.53, 0.095, 0.5275, 0.0975, 0.5275, 0.0525, 0.57, 0.095, 0.57, 0.055, 0.5725, 0.0525, 0.5725, 0.0975, 0.425, 0.65, 0.475, 0.65, 0.4725, 0.6525, 0.4275, 0.6525, 0.475, 0.65, 0.475, 0.7, 0.4725, 0.6975, 0.4725, 0.6525, 0.475, 0.7, 0.425, 0.7, 0.4275, 0.6975, 0.4725, 0.6975, 0.425, 0.7, 0.425, 0.65, 0.4275, 0.6525, 0.4275, 0.6975, 0.525, 0.65, 0.575, 0.65, 0.5725, 0.6525, 0.5275, 0.6525, 0.575, 0.65, 0.575, 0.7, 0.5725, 0.6975, 0.5725, 0.6525, 0.575, 0.7, 0.525, 0.7, 0.5275, 0.6975, 0.5725, 0.6975, 0.525, 0.7, 0.525, 0.65, 0.5275, 0.6525, 0.5275, 0.6975, 0.475, 0.6, 0.525, 0.6, 0.5225, 0.6025, 0.4775, 0.6025, 0.525, 0.6, 0.525, 0.65, 0.5225, 0.6475, 0.5225, 0.6025, 0.525, 0.65, 0.475, 0.65, 0.4775, 0.6475, 0.5225, 0.6475, 0.475, 0.65, 0.475, 0.6, 0.4775, 0.6025, 0.4775, 0.6475, 0.425, 0.55, 0.475, 0.55, 0.4725, 0.5525, 0.4275, 0.5525, 0.475, 0.55, 0.475, 0.6, 0.4725, 0.5975, 0.4725, 0.5525, 0.475, 0.6, 0.425, 0.6, 0.4275, 0.5975, 0.4725, 0.5975, 0.425, 0.6, 0.425, 0.55, 0.4275, 0.5525, 0.4275, 0.5975, 0.525, 0.55, 0.575, 0.55, 0.5725, 0.5525, 0.5275, 0.5525, 0.575, 0.55, 0.575, 0.6, 0.5725, 0.5975, 0.5725, 0.5525, 0.575, 0.6, 0.525, 0.6, 0.5275, 0.5975, 0.5725, 0.5975, 0.525, 0.6, 0.525, 0.55, 0.5275, 0.5525, 0.5275, 0.5975, 0.4275, 0.6525, 0.4725, 0.6525, 0.47, 0.655, 0.43, 0.655, 0.4725, 0.6525, 0.4725, 0.6975, 0.47, 0.695, 0.47, 0.655, 0.4725, 0.6975, 0.4275, 0.6975, 0.43, 0.695, 0.47, 0.695, 0.4275, 0.6975, 0.4275, 0.6525, 0.43, 0.655, 0.43, 0.695, 0.5275, 0.6525, 0.5725, 0.6525, 0.57, 0.655, 0.53, 0.655, 0.5725, 0.6525, 0.5725, 0.6975, 0.57, 0.695, 0.57, 0.655, 0.5725, 0.6975, 0.5275, 0.6975, 0.53, 0.695, 0.57, 0.695, 0.5275, 0.6975, 0.5275, 0.6525, 0.53, 0.655, 0.53, 0.695, 0.4775, 0.6025, 0.5225, 0.6025, 0.52, 0.605, 0.48, 0.605, 0.5225, 0.6025, 0.5225, 0.6475, 0.52, 0.645, 0.52, 0.605, 0.5225, 0.6475, 0.4775, 0.6475, 0.48, 0.645, 0.52, 0.645, 0.4775, 0.6475, 0.4775, 0.6025, 0.48, 0.605, 0.48, 0.645, 0.4275, 0.5525, 0.4725, 0.5525, 0.47, 0.555, 0.43, 0.555, 0.4725, 0.5525, 0.4725, 0.5975, 0.47, 0.595, 0.47, 0.555, 0.4725, 0.5975, 0.4275, 0.5975, 0.43, 0.595, 0.47, 0.595, 0.4275, 0.5975, 0.4275, 0.5525, 0.43, 0.555, 0.43, 0.595, 0.5275, 0.5525, 0.5725, 0.5525, 0.57, 0.555, 0.53, 0.555, 0.5725, 0.5525, 0.5725, 0.5975, 0.57, 0.595, 0.57, 0.555, 0.5725, 0.5975, 0.5275, 0.5975, 0.53, 0.595, 0.57, 0.595, 0.5275, 0.5975, 0.5275, 0.5525, 0.53, 0.555, 0.53, 0.595, 0.675, 0.65, 0.725, 0.65, 0.7225, 0.6525, 0.6775, 0.6525, 0.725, 0.65, 0.725, 0.7, 0.7225, 0.6975, 0.7225, 0.6525, 0.725, 0.7, 0.675, 0.7, 0.6775, 0.6975, 0.7225, 0.6975, 0.675, 0.7, 0.675, 0.65, 0.6775, 0.6525, 0.6775, 0.6975, 0.775, 0.65, 0.825, 0.65, 0.8225, 0.6525, 0.7775, 0.6525, 0.825, 0.65, 0.825, 0.7, 0.8225, 0.6975, 0.8225, 0.6525, 0.825, 0.7, 0.775, 0.7, 0.7775, 0.6975, 0.8225, 0.6975, 0.775, 0.7, 0.775, 0.65, 0.7775, 0.6525, 0.7775, 0.6975, 0.675, 0.55, 0.725, 0.55, 0.7225, 0.5525, 0.6775, 0.5525, 0.725, 0.55, 0.725, 0.6, 0.7225, 0.5975, 0.7225, 0.5525, 0.725, 0.6, 0.675, 0.6, 0.6775, 0.5975, 0.7225, 0.5975, 0.675, 0.6, 0.675, 0.55, 0.6775, 0.5525, 0.6775, 0.5975, 0.775, 0.55, 0.825, 0.55, 0.8225, 0.5525, 0.7775, 0.5525, 0.825, 0.55, 0.825, 0.6, 0.8225, 0.5975, 0.8225, 0.5525, 0.825, 0.6, 0.775, 0.6, 0.7775, 0.5975, 0.8225, 0.5975, 0.775, 0.6, 0.775, 0.55, 0.7775, 0.5525, 0.7775, 0.5975, 0.72, 0.655, 0.68, 0.655, 0.6775, 0.6525, 0.7225, 0.6525, 0.68, 0.655, 0.68, 0.695, 0.6775, 0.6975, 0.6775, 0.6525, 0.72, 0.695, 0.72, 0.655, 0.7225, 0.6525, 0.7225, 0.6975, 0.68, 0.695, 0.72, 0.695, 0.7225, 0.6975, 0.6775, 0.6975, 0.82, 0.655, 0.78, 0.655, 0.7775, 0.6525, 0.8225, 0.6525, 0.78, 0.655, 0.78, 0.695, 0.7775, 0.6975, 0.7775, 0.6525, 0.82, 0.695, 0.82, 0.655, 0.8225, 0.6525, 0.8225, 0.6975, 0.78, 0.695, 0.82, 0.695, 0.8225, 0.6975, 0.7775, 0.6975, 0.72, 0.555, 0.68, 0.555, 0.6775, 0.5525, 0.7225, 0.5525, 0.68, 0.555, 0.68, 0.595, 0.6775, 0.5975, 0.6775, 0.5525, 0.72, 0.595, 0.72, 0.555, 0.7225, 0.5525, 0.7225, 0.5975, 0.68, 0.595, 0.72, 0.595, 0.7225, 0.5975, 0.6775, 0.5975, 0.82, 0.555, 0.78, 0.555, 0.7775, 0.5525, 0.8225, 0.5525, 0.78, 0.555, 0.78, 0.595, 0.7775, 0.5975, 0.7775, 0.5525, 0.82, 0.595, 0.82, 0.555, 0.8225, 0.5525, 0.8225, 0.5975, 0.78, 0.595, 0.82, 0.595, 0.8225, 0.5975, 0.7775, 0.5975, 0.275, 0.65, 0.325, 0.65, 0.3225, 0.6525, 0.2775, 0.6525, 0.325, 0.65, 0.325, 0.7, 0.3225, 0.6975, 0.3225, 0.6525, 0.325, 0.7, 0.275, 0.7, 0.2775, 0.6975, 0.3225, 0.6975, 0.275, 0.7, 0.275, 0.65, 0.2775, 0.6525, 0.2775, 0.6975, 0.225, 0.6, 0.275, 0.6, 0.2725, 0.6025, 0.2275, 0.6025, 0.275, 0.6, 0.275, 0.65, 0.2725, 0.6475, 0.2725, 0.6025, 0.275, 0.65, 0.225, 0.65, 0.2275, 0.6475, 0.2725, 0.6475, 0.225, 0.65, 0.225, 0.6, 0.2275, 0.6025, 0.2275, 0.6475, 0.175, 0.55, 0.225, 0.55, 0.2225, 0.5525, 0.1775, 0.5525, 0.225, 0.55, 0.225, 0.6, 0.2225, 0.5975, 0.2225, 0.5525, 0.225, 0.6, 0.175, 0.6, 0.1775, 0.5975, 0.2225, 0.5975, 0.175, 0.6, 0.175, 0.55, 0.1775, 0.5525, 0.1775, 0.5975, 0.2775, 0.6525, 0.3225, 0.6525, 0.32, 0.655, 0.28, 0.655, 0.3225, 0.6525, 0.3225, 0.6975, 0.32, 0.695, 0.32, 0.655, 0.3225, 0.6975, 0.2775, 0.6975, 0.28, 0.695, 0.32, 0.695, 0.2775, 0.6975, 0.2775, 0.6525, 0.28, 0.655, 0.28, 0.695, 0.2275, 0.6025, 0.2725, 0.6025, 0.27, 0.605, 0.23, 0.605, 0.2725, 0.6025, 0.2725, 0.6475, 0.27, 0.645, 0.27, 0.605, 0.2725, 0.6475, 0.2275, 0.6475, 0.23, 0.645, 0.27, 0.645, 0.2275, 0.6475, 0.2275, 0.6025, 0.23, 0.605, 0.23, 0.645, 0.1775, 0.5525, 0.2225, 0.5525, 0.22, 0.555, 0.18, 0.555, 0.2225, 0.5525, 0.2225, 0.5975, 0.22, 0.595, 0.22, 0.555, 0.2225, 0.5975, 0.1775, 0.5975, 0.18, 0.595, 0.22, 0.595, 0.1775, 0.5975, 0.1775, 0.5525, 0.18, 0.555, 0.18, 0.595])
me_cube_003.materials.append(mat_dice)
me_cube_003.materials.append(mat_pips)
me_cube_003.update()

# ---- objects
ob_light = bpy.data.objects.new('Light', light_light)
ob_camera = bpy.data.objects.new('Camera', cam_camera)
ob_dice = bpy.data.objects.new('Dice', me_cube_003)

# ---- transforms, parenting, visibility, modifiers, constraints
ob_light.location = (4.076, 1.005, 5.904)
ob_light.rotation_euler = (0.6503, 0.05522, 1.866)
ob_light.lock_rotations_4d = False
ob_light.empty_display_type = 'ARROWS'
ob_light.color = (0.0, 0.0, 0.0, 0.0)
ob_light.lineart.crease_threshold = 0.0
ob_camera.location = (7.359, -6.926, 4.958)
ob_camera.rotation_euler = (1.109, 0.0, 0.8149)
ob_camera.lock_rotations_4d = False
ob_camera.empty_display_type = 'ARROWS'
ob_camera.color = (0.0, 0.0, 0.0, 0.0)
ob_camera.display_type = 'WIRE'
ob_camera.lineart.crease_threshold = 0.0
ob_dice.location = (0.0, 0.0, 0.0)
_m = ob_dice.modifiers.new('Subdivision', 'SUBSURF')
_m.levels = 3
_m.render_levels = 3

# ---- collection membership
col_collection.objects.link(ob_light)
col_collection.objects.link(ob_camera)
col_collection.objects.link(ob_dice)

# ---- scene / render settings (as saved in the file)
scene.camera = ob_camera
scene.frame_start = 1; scene.frame_end = 250; scene.frame_set(1)
scene.render.engine = 'BLENDER_EEVEE_NEXT'
bpy.context.view_layer.update()
